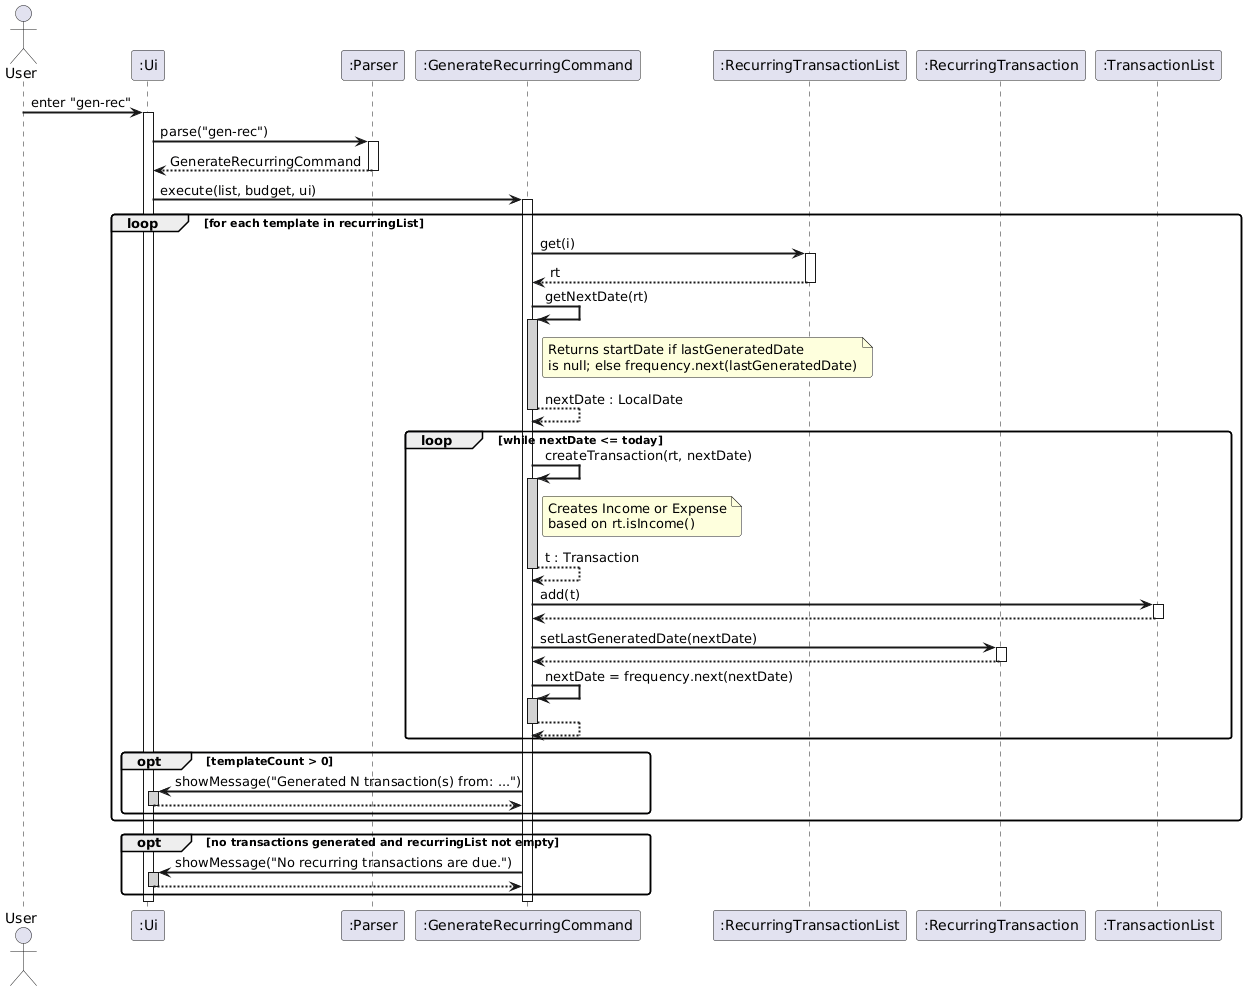

The diagram above was rendered by PlantUML. Its source (embedded in the PNG):
@startuml
skinparam sequenceArrowThickness 2
skinparam roundcorner 5
skinparam sequenceParticipant none

actor User
participant ":Ui" as Ui
participant ":Parser" as Parser
participant ":GenerateRecurringCommand" as GenRec
participant ":RecurringTransactionList" as RecList
participant ":RecurringTransaction" as RT
participant ":TransactionList" as TList

User -> Ui : enter "gen-rec"
activate Ui

Ui -> Parser : parse("gen-rec")
activate Parser
Parser --> Ui : GenerateRecurringCommand
deactivate Parser

Ui -> GenRec : execute(list, budget, ui)
activate GenRec

loop for each template in recurringList
    GenRec -> RecList : get(i)
    activate RecList
    RecList --> GenRec : rt
    deactivate RecList

    GenRec -> GenRec : getNextDate(rt)
    activate GenRec #LightGray
    note right of GenRec : Returns startDate if lastGeneratedDate\nis null; else frequency.next(lastGeneratedDate)
    GenRec --> GenRec : nextDate : LocalDate
    deactivate GenRec

    loop while nextDate <= today
        GenRec -> GenRec : createTransaction(rt, nextDate)
        activate GenRec #LightGray
        note right of GenRec : Creates Income or Expense\nbased on rt.isIncome()
        GenRec --> GenRec : t : Transaction
        deactivate GenRec

        GenRec -> TList : add(t)
        activate TList
        TList --> GenRec
        deactivate TList

        GenRec -> RT : setLastGeneratedDate(nextDate)
        activate RT
        RT --> GenRec
        deactivate RT

        GenRec -> GenRec : nextDate = frequency.next(nextDate)
        activate GenRec #LightGray
        GenRec --> GenRec
        deactivate GenRec
    end

    opt templateCount > 0
        GenRec -> Ui : showMessage("Generated N transaction(s) from: ...")
        activate Ui #LightGray
        Ui --> GenRec
        deactivate Ui
    end
end

opt no transactions generated and recurringList not empty
    GenRec -> Ui : showMessage("No recurring transactions are due.")
    activate Ui #LightGray
    Ui --> GenRec
    deactivate Ui
end

deactivate GenRec
deactivate Ui
@enduml